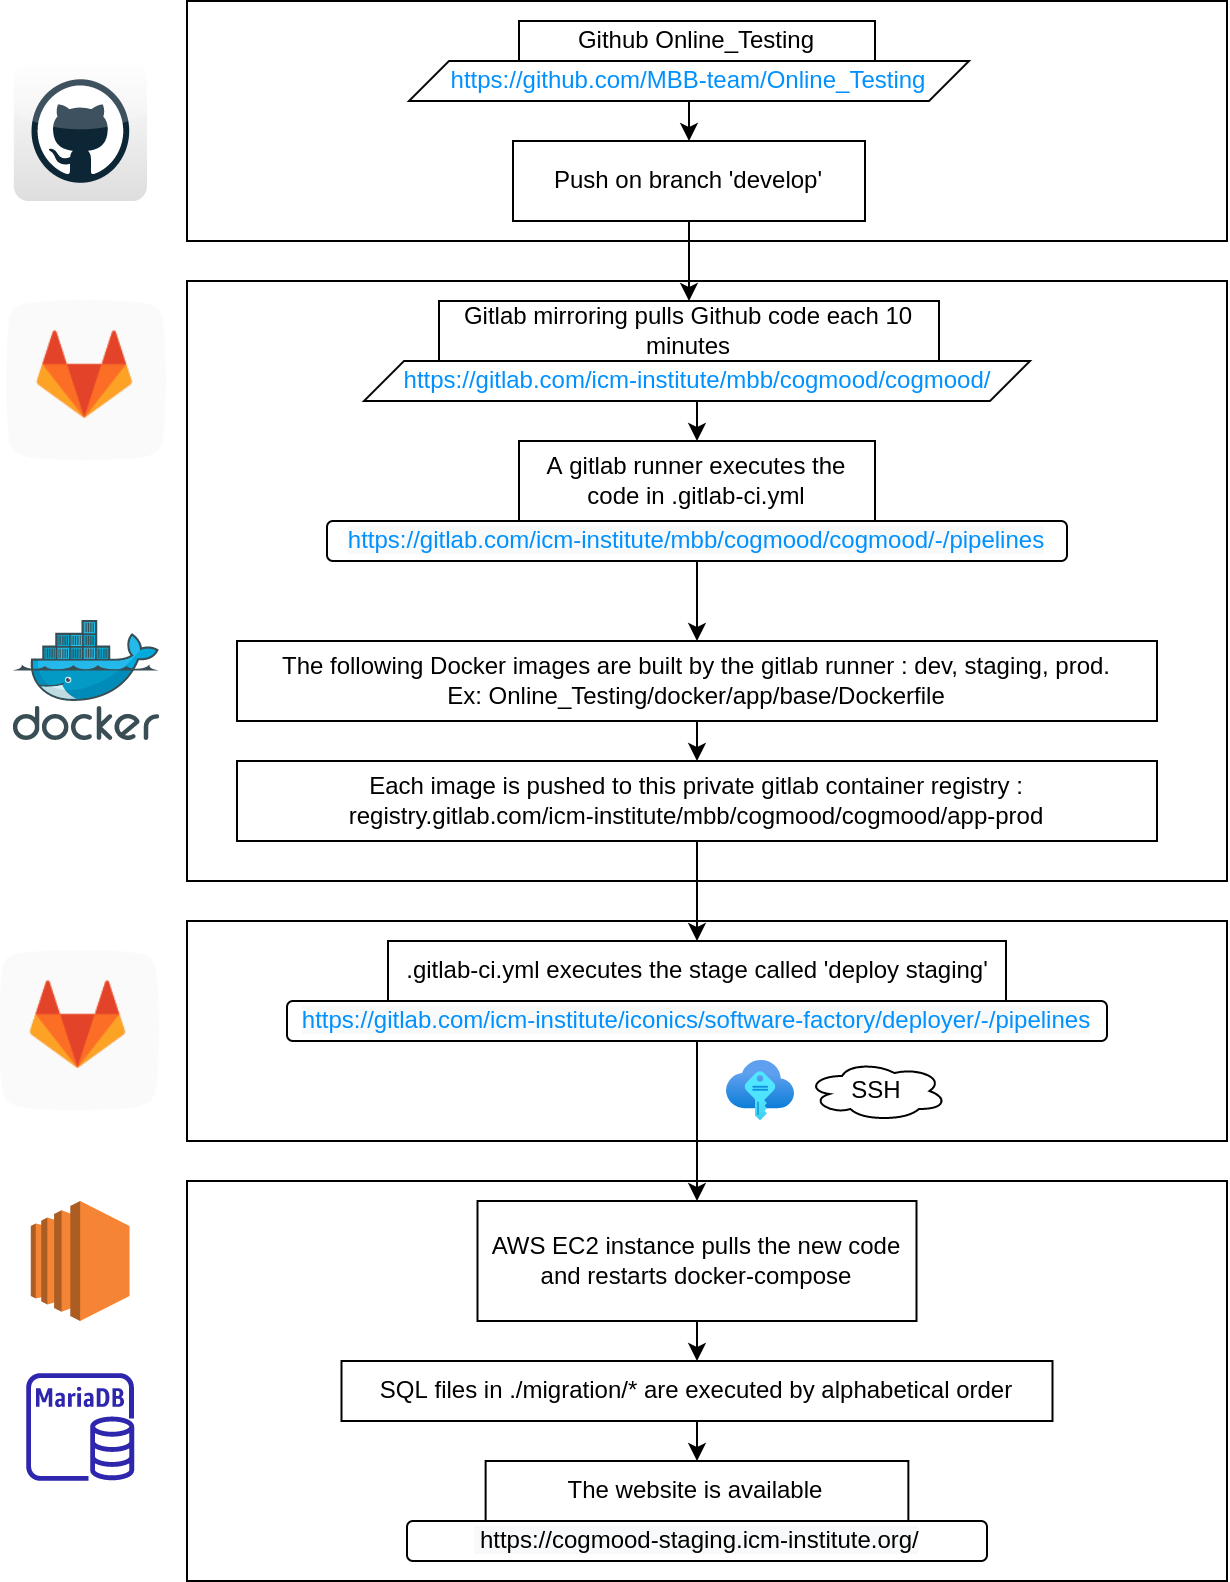

The diagram above was exported from draw.io. Its source (the exported page's mxGraphModel, read from the mxfile embedded in the PNG):
<mxGraphModel dx="1422" dy="697" grid="1" gridSize="10" guides="1" tooltips="1" connect="1" arrows="1" fold="1" page="1" pageScale="1" pageWidth="827" pageHeight="1169" math="0" shadow="0">
  <root>
    <mxCell id="0" />
    <mxCell id="1" parent="0" />
    <mxCell id="OaCGZ7ot6SF9wAq-Xvxi-31" value="" style="rounded=0;whiteSpace=wrap;html=1;" vertex="1" parent="1">
      <mxGeometry x="160" y="600" width="520" height="200" as="geometry" />
    </mxCell>
    <mxCell id="OaCGZ7ot6SF9wAq-Xvxi-14" value="" style="rounded=0;whiteSpace=wrap;html=1;" vertex="1" parent="1">
      <mxGeometry x="160" y="150" width="520" height="300" as="geometry" />
    </mxCell>
    <mxCell id="OaCGZ7ot6SF9wAq-Xvxi-13" value="" style="rounded=0;whiteSpace=wrap;html=1;" vertex="1" parent="1">
      <mxGeometry x="160" y="10" width="520" height="120" as="geometry" />
    </mxCell>
    <mxCell id="OaCGZ7ot6SF9wAq-Xvxi-1" value="" style="shape=image;html=1;verticalAlign=top;verticalLabelPosition=bottom;labelBackgroundColor=#ffffff;imageAspect=0;aspect=fixed;image=https://cdn4.iconfinder.com/data/icons/socialcones/508/Gitlab-128.png" vertex="1" parent="1">
      <mxGeometry x="70" y="160" width="80" height="80" as="geometry" />
    </mxCell>
    <mxCell id="OaCGZ7ot6SF9wAq-Xvxi-5" value="" style="dashed=0;outlineConnect=0;html=1;align=center;labelPosition=center;verticalLabelPosition=bottom;verticalAlign=top;shape=mxgraph.webicons.github;gradientColor=#DFDEDE" vertex="1" parent="1">
      <mxGeometry x="73.41" y="40" width="66.59" height="70" as="geometry" />
    </mxCell>
    <mxCell id="OaCGZ7ot6SF9wAq-Xvxi-6" value="Github Online_Testing" style="rounded=0;whiteSpace=wrap;html=1;" vertex="1" parent="1">
      <mxGeometry x="326" y="20" width="178" height="20" as="geometry" />
    </mxCell>
    <mxCell id="OaCGZ7ot6SF9wAq-Xvxi-7" value="Push on branch 'develop'" style="rounded=0;whiteSpace=wrap;html=1;" vertex="1" parent="1">
      <mxGeometry x="323" y="80" width="176" height="40" as="geometry" />
    </mxCell>
    <mxCell id="OaCGZ7ot6SF9wAq-Xvxi-8" value="A gitlab runner executes the code in .gitlab-ci.yml" style="rounded=0;whiteSpace=wrap;html=1;" vertex="1" parent="1">
      <mxGeometry x="326" y="230" width="178" height="40" as="geometry" />
    </mxCell>
    <mxCell id="OaCGZ7ot6SF9wAq-Xvxi-9" value="Gitlab mirroring pulls Github code each 10 minutes" style="rounded=0;whiteSpace=wrap;html=1;" vertex="1" parent="1">
      <mxGeometry x="286" y="160" width="250" height="30" as="geometry" />
    </mxCell>
    <UserObject label="&lt;font color=&quot;#0091ff&quot;&gt;https://gitlab.com/icm-institute/mbb/cogmood/cogmood/&lt;/font&gt;" link="https://gitlab.com/icm-institute/mbb/cogmood/cogmood/" id="OaCGZ7ot6SF9wAq-Xvxi-10">
      <mxCell style="shape=parallelogram;perimeter=parallelogramPerimeter;whiteSpace=wrap;html=1;fixedSize=1;" vertex="1" parent="1">
        <mxGeometry x="248.5" y="190" width="333" height="20" as="geometry" />
      </mxCell>
    </UserObject>
    <UserObject label="&lt;font color=&quot;#0091ff&quot;&gt;https://github.com/MBB-team/Online_Testing&lt;/font&gt;" link="https://gitlab.com/icm-institute/mbb/cogmood/cogmood/" id="OaCGZ7ot6SF9wAq-Xvxi-11">
      <mxCell style="shape=parallelogram;perimeter=parallelogramPerimeter;whiteSpace=wrap;html=1;fixedSize=1;" vertex="1" parent="1">
        <mxGeometry x="271" y="40" width="280" height="20" as="geometry" />
      </mxCell>
    </UserObject>
    <mxCell id="OaCGZ7ot6SF9wAq-Xvxi-12" value="" style="endArrow=classic;html=1;rounded=0;exitX=0.5;exitY=1;exitDx=0;exitDy=0;entryX=0.5;entryY=0;entryDx=0;entryDy=0;" edge="1" parent="1" source="OaCGZ7ot6SF9wAq-Xvxi-11" target="OaCGZ7ot6SF9wAq-Xvxi-7">
      <mxGeometry width="50" height="50" relative="1" as="geometry">
        <mxPoint x="404" y="330" as="sourcePoint" />
        <mxPoint x="454" y="280" as="targetPoint" />
      </mxGeometry>
    </mxCell>
    <mxCell id="OaCGZ7ot6SF9wAq-Xvxi-15" value="" style="endArrow=classic;html=1;rounded=0;entryX=0.5;entryY=0;entryDx=0;entryDy=0;exitX=0.5;exitY=1;exitDx=0;exitDy=0;" edge="1" parent="1" source="OaCGZ7ot6SF9wAq-Xvxi-7" target="OaCGZ7ot6SF9wAq-Xvxi-9">
      <mxGeometry width="50" height="50" relative="1" as="geometry">
        <mxPoint x="404" y="330" as="sourcePoint" />
        <mxPoint x="454" y="280" as="targetPoint" />
      </mxGeometry>
    </mxCell>
    <mxCell id="OaCGZ7ot6SF9wAq-Xvxi-16" value="" style="endArrow=classic;html=1;rounded=0;entryX=0.5;entryY=0;entryDx=0;entryDy=0;exitX=0.5;exitY=1;exitDx=0;exitDy=0;" edge="1" parent="1" source="OaCGZ7ot6SF9wAq-Xvxi-10" target="OaCGZ7ot6SF9wAq-Xvxi-8">
      <mxGeometry width="50" height="50" relative="1" as="geometry">
        <mxPoint x="404" y="300" as="sourcePoint" />
        <mxPoint x="454" y="250" as="targetPoint" />
      </mxGeometry>
    </mxCell>
    <mxCell id="OaCGZ7ot6SF9wAq-Xvxi-18" value="&lt;span style=&quot;font-family: &amp;#34;helvetica&amp;#34; ; font-size: 12px ; font-style: normal ; font-weight: 400 ; letter-spacing: normal ; text-align: left ; text-indent: 0px ; text-transform: none ; word-spacing: 0px ; background-color: rgb(248 , 249 , 250) ; display: inline ; float: none&quot;&gt;&lt;font color=&quot;#0091ff&quot;&gt;https://gitlab.com/icm-institute/mbb/cogmood/cogmood/-/pipelines&lt;/font&gt;&lt;/span&gt;" style="rounded=1;whiteSpace=wrap;html=1;" vertex="1" parent="1">
      <mxGeometry x="230" y="270" width="370" height="20" as="geometry" />
    </mxCell>
    <mxCell id="OaCGZ7ot6SF9wAq-Xvxi-19" value="The following Docker images are built by the gitlab runner : dev, staging, prod.&lt;br&gt;Ex: Online_Testing/docker/app/base/Dockerfile" style="rounded=0;whiteSpace=wrap;html=1;" vertex="1" parent="1">
      <mxGeometry x="185" y="330" width="460" height="40" as="geometry" />
    </mxCell>
    <mxCell id="OaCGZ7ot6SF9wAq-Xvxi-20" value="" style="endArrow=classic;html=1;rounded=0;entryX=0.5;entryY=0;entryDx=0;entryDy=0;exitX=0.5;exitY=1;exitDx=0;exitDy=0;" edge="1" parent="1" source="OaCGZ7ot6SF9wAq-Xvxi-18" target="OaCGZ7ot6SF9wAq-Xvxi-19">
      <mxGeometry width="50" height="50" relative="1" as="geometry">
        <mxPoint x="404" y="280" as="sourcePoint" />
        <mxPoint x="454" y="230" as="targetPoint" />
      </mxGeometry>
    </mxCell>
    <mxCell id="OaCGZ7ot6SF9wAq-Xvxi-21" value="Each image is pushed to this private gitlab container registry :&lt;br&gt;registry.gitlab.com/icm-institute/mbb/cogmood/cogmood/app-prod" style="rounded=0;whiteSpace=wrap;html=1;" vertex="1" parent="1">
      <mxGeometry x="185" y="390" width="460" height="40" as="geometry" />
    </mxCell>
    <mxCell id="OaCGZ7ot6SF9wAq-Xvxi-22" value="" style="endArrow=classic;html=1;rounded=0;entryX=0.5;entryY=0;entryDx=0;entryDy=0;" edge="1" parent="1" source="OaCGZ7ot6SF9wAq-Xvxi-19" target="OaCGZ7ot6SF9wAq-Xvxi-21">
      <mxGeometry width="50" height="50" relative="1" as="geometry">
        <mxPoint x="404" y="230" as="sourcePoint" />
        <mxPoint x="454" y="180" as="targetPoint" />
      </mxGeometry>
    </mxCell>
    <mxCell id="OaCGZ7ot6SF9wAq-Xvxi-24" value="" style="rounded=0;whiteSpace=wrap;html=1;" vertex="1" parent="1">
      <mxGeometry x="160" y="470" width="520" height="110" as="geometry" />
    </mxCell>
    <mxCell id="OaCGZ7ot6SF9wAq-Xvxi-25" value="" style="shape=image;html=1;verticalAlign=top;verticalLabelPosition=bottom;labelBackgroundColor=#ffffff;imageAspect=0;aspect=fixed;image=https://cdn4.iconfinder.com/data/icons/socialcones/508/Gitlab-128.png" vertex="1" parent="1">
      <mxGeometry x="66.59" y="485" width="80" height="80" as="geometry" />
    </mxCell>
    <mxCell id="OaCGZ7ot6SF9wAq-Xvxi-26" value=".gitlab-ci.yml executes the stage called 'deploy staging'" style="rounded=0;whiteSpace=wrap;html=1;" vertex="1" parent="1">
      <mxGeometry x="260.5" y="480" width="309" height="30" as="geometry" />
    </mxCell>
    <mxCell id="OaCGZ7ot6SF9wAq-Xvxi-28" value="&lt;span style=&quot;font-family: &amp;#34;helvetica&amp;#34; ; font-size: 12px ; font-style: normal ; font-weight: 400 ; letter-spacing: normal ; text-align: left ; text-indent: 0px ; text-transform: none ; word-spacing: 0px ; background-color: rgb(248 , 249 , 250) ; display: inline ; float: none&quot;&gt;&lt;font color=&quot;#0091ff&quot;&gt;https://gitlab.com/icm-institute/iconics/software-factory/deployer/-/pipelines&lt;/font&gt;&lt;/span&gt;" style="rounded=1;whiteSpace=wrap;html=1;" vertex="1" parent="1">
      <mxGeometry x="210" y="510" width="410" height="20" as="geometry" />
    </mxCell>
    <mxCell id="OaCGZ7ot6SF9wAq-Xvxi-29" value="" style="endArrow=classic;html=1;rounded=0;entryX=0.5;entryY=0;entryDx=0;entryDy=0;exitX=0.5;exitY=1;exitDx=0;exitDy=0;" edge="1" parent="1" source="OaCGZ7ot6SF9wAq-Xvxi-21" target="OaCGZ7ot6SF9wAq-Xvxi-26">
      <mxGeometry width="50" height="50" relative="1" as="geometry">
        <mxPoint x="390" y="340" as="sourcePoint" />
        <mxPoint x="440" y="290" as="targetPoint" />
      </mxGeometry>
    </mxCell>
    <mxCell id="OaCGZ7ot6SF9wAq-Xvxi-30" value="" style="outlineConnect=0;dashed=0;verticalLabelPosition=bottom;verticalAlign=top;align=center;html=1;shape=mxgraph.aws3.ec2;fillColor=#F58534;gradientColor=none;" vertex="1" parent="1">
      <mxGeometry x="81.91" y="610" width="49.35" height="60" as="geometry" />
    </mxCell>
    <mxCell id="OaCGZ7ot6SF9wAq-Xvxi-34" value="AWS EC2 instance pulls the new code and restarts docker-compose" style="rounded=0;whiteSpace=wrap;html=1;" vertex="1" parent="1">
      <mxGeometry x="305.25" y="610" width="219.5" height="60" as="geometry" />
    </mxCell>
    <mxCell id="OaCGZ7ot6SF9wAq-Xvxi-35" value="" style="sketch=0;aspect=fixed;html=1;points=[];align=center;image;fontSize=12;image=img/lib/mscae/Docker.svg;" vertex="1" parent="1">
      <mxGeometry x="73.41" y="320" width="73.18" height="60" as="geometry" />
    </mxCell>
    <mxCell id="OaCGZ7ot6SF9wAq-Xvxi-37" value="SQL files in ./migration/* are executed by alphabetical order" style="rounded=0;whiteSpace=wrap;html=1;" vertex="1" parent="1">
      <mxGeometry x="237.25" y="690" width="355.5" height="30" as="geometry" />
    </mxCell>
    <mxCell id="OaCGZ7ot6SF9wAq-Xvxi-38" value="" style="sketch=0;outlineConnect=0;fontColor=#232F3E;gradientColor=none;fillColor=#2E27AD;strokeColor=none;dashed=0;verticalLabelPosition=bottom;verticalAlign=top;align=center;html=1;fontSize=12;fontStyle=0;aspect=fixed;pointerEvents=1;shape=mxgraph.aws4.rds_mariadb_instance;" vertex="1" parent="1">
      <mxGeometry x="79.59" y="696" width="54" height="54" as="geometry" />
    </mxCell>
    <mxCell id="OaCGZ7ot6SF9wAq-Xvxi-39" value="" style="endArrow=classic;html=1;rounded=0;entryX=0.5;entryY=0;entryDx=0;entryDy=0;exitX=0.5;exitY=1;exitDx=0;exitDy=0;" edge="1" parent="1" source="OaCGZ7ot6SF9wAq-Xvxi-28" target="OaCGZ7ot6SF9wAq-Xvxi-34">
      <mxGeometry width="50" height="50" relative="1" as="geometry">
        <mxPoint x="390" y="540" as="sourcePoint" />
        <mxPoint x="440" y="490" as="targetPoint" />
      </mxGeometry>
    </mxCell>
    <mxCell id="OaCGZ7ot6SF9wAq-Xvxi-41" value="" style="endArrow=classic;html=1;rounded=0;entryX=0.5;entryY=0;entryDx=0;entryDy=0;exitX=0.5;exitY=1;exitDx=0;exitDy=0;" edge="1" parent="1" source="OaCGZ7ot6SF9wAq-Xvxi-34" target="OaCGZ7ot6SF9wAq-Xvxi-37">
      <mxGeometry width="50" height="50" relative="1" as="geometry">
        <mxPoint x="390" y="540" as="sourcePoint" />
        <mxPoint x="440" y="490" as="targetPoint" />
      </mxGeometry>
    </mxCell>
    <mxCell id="OaCGZ7ot6SF9wAq-Xvxi-43" value="" style="aspect=fixed;html=1;points=[];align=center;image;fontSize=12;image=img/lib/azure2/other/SSH_Keys.svg;" vertex="1" parent="1">
      <mxGeometry x="430" y="540" width="34" height="30" as="geometry" />
    </mxCell>
    <mxCell id="OaCGZ7ot6SF9wAq-Xvxi-44" value="SSH" style="ellipse;shape=cloud;whiteSpace=wrap;html=1;" vertex="1" parent="1">
      <mxGeometry x="470" y="540" width="70" height="30" as="geometry" />
    </mxCell>
    <mxCell id="OaCGZ7ot6SF9wAq-Xvxi-47" value="&lt;font color=&quot;#000000&quot;&gt;The website is available&lt;/font&gt;" style="rounded=0;whiteSpace=wrap;html=1;fontColor=#0091FF;" vertex="1" parent="1">
      <mxGeometry x="309.31" y="740" width="211.37" height="30" as="geometry" />
    </mxCell>
    <mxCell id="OaCGZ7ot6SF9wAq-Xvxi-48" value="&lt;span style=&quot;color: rgb(0, 0, 0); font-family: helvetica; font-size: 12px; font-style: normal; font-weight: 400; letter-spacing: normal; text-align: center; text-indent: 0px; text-transform: none; word-spacing: 0px; background-color: rgb(248, 249, 250); display: inline; float: none;&quot;&gt;&lt;span&gt;&amp;nbsp;&lt;/span&gt;https://cogmood-staging.icm-institute.org/&lt;/span&gt;" style="rounded=1;whiteSpace=wrap;html=1;fontColor=#000000;" vertex="1" parent="1">
      <mxGeometry x="270" y="770" width="290" height="20" as="geometry" />
    </mxCell>
    <mxCell id="OaCGZ7ot6SF9wAq-Xvxi-49" value="" style="endArrow=classic;html=1;rounded=0;fontColor=#000000;entryX=0.5;entryY=0;entryDx=0;entryDy=0;exitX=0.5;exitY=1;exitDx=0;exitDy=0;" edge="1" parent="1" source="OaCGZ7ot6SF9wAq-Xvxi-37" target="OaCGZ7ot6SF9wAq-Xvxi-47">
      <mxGeometry width="50" height="50" relative="1" as="geometry">
        <mxPoint x="390" y="750" as="sourcePoint" />
        <mxPoint x="440" y="700" as="targetPoint" />
      </mxGeometry>
    </mxCell>
  </root>
</mxGraphModel>